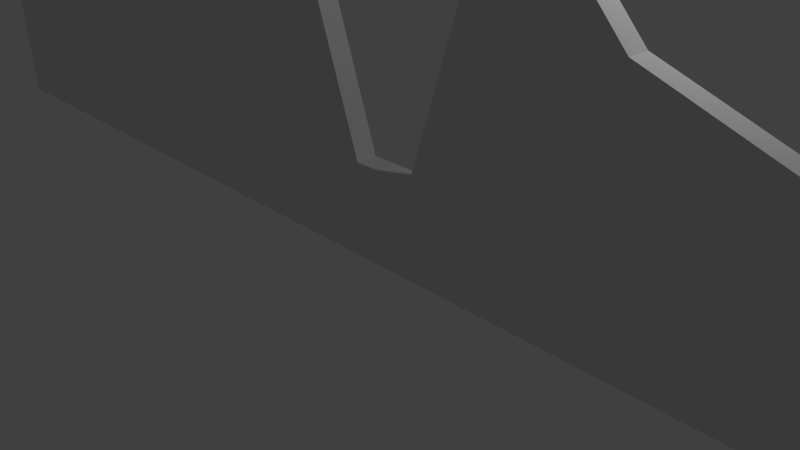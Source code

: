 # Source: Level4.blend  (saved by Blender 2.73.0; exported with 4.5.12 LTS)
import bpy
from mathutils import Matrix  # noqa: F401  (used for matrix-valued properties, if any)

bpy.ops.wm.read_factory_settings(use_empty=True)
scene = bpy.context.scene
scene.name = 'Scene'

# ---- collections
col_collection_1 = bpy.data.collections.new('Collection 1'); scene.collection.children.link(col_collection_1)

# ---- materials (node trees are filled in below, after node groups)
mat_material = bpy.data.materials.new('Material')
mat_material.alpha_threshold = 0.0
mat_material.use_transparent_shadow = False
mat_material.roughness = 0.5
mat_material.line_color = (0.0, 0.0, 0.0, 1.0)

# ---- material node trees

# ---- world
world_world = bpy.data.worlds.new('World'); scene.world = world_world
world_world.color = (0.05088, 0.05088, 0.05088)
world_world.use_sun_shadow = False
world_world.sun_shadow_jitter_overblur = 0.0
world_world.cycles.sampling_method = 'MANUAL'
world_world.cycles.sample_map_resolution = 256

# ---- cameras
cam_camera = bpy.data.cameras.new('Camera')
cam_camera.clip_end = 100.0
cam_camera.lens = 35.0
cam_camera.sensor_width = 32.0
cam_camera.sensor_height = 18.0
cam_camera.ortho_scale = 7.314
cam_camera.dof.focus_distance = 0.0
cam_camera.dof.aperture_fstop = 128.0

# ---- lights
light_lamp = bpy.data.lights.new('Lamp', 'POINT')
light_lamp.transmission_factor = 0.0
light_lamp.cutoff_distance = 30.0
light_lamp.energy = 100.0
light_lamp.shadow_buffer_clip_start = 1.001
light_lamp.shadow_soft_size = 0.1
light_lamp.shadow_maximum_resolution = 0.006
light_lamp.use_absolute_resolution = True
light_lamp.cycles.use_multiple_importance_sampling = False

# ---- meshes
me_cube_006 = bpy.data.meshes.new('Cube.006')
me_cube_006.from_pydata([(-1.0, -1.0, -1.0), (-1.0, 1.0, -1.0), (1.217, 1.0, -2.061), (1.217, -1.0, -2.061), (-1.036, -1.0, 2.009), (-1.036, 1.0, 2.009), (0.988, 1.0, 0.4565), (0.988, -1.0, 0.4565), (-0.4759, 1.0, 1.336), (-0.01204, 1.0, 1.207), (0.5, 1.0, 1.0), (0.5, 1.0, -1.0), (0.0, 1.0, -1.0), (-0.5, 1.0, -1.0), (0.5, -1.0, 1.0), (-0.01204, -1.0, 1.207), (-0.4759, -1.0, 1.336), (-0.5, -1.0, -1.0), (0.0, -1.0, -1.0), (0.5, -1.0, -1.0), (-1.771, -1.0, 0.82), (-2.313, -1.0, 1.863), (-1.867, -1.0, 2.312), (-1.867, 1.0, 2.312), (-2.313, 1.0, 1.863), (-1.771, 1.0, 0.82), (1.53, 1.0, -0.7682), (0.988, 1.0, -0.5435), (0.988, 1.0, -1.044), (1.53, -1.0, -0.7682), (0.988, -1.0, -0.5435), (0.988, -1.0, -1.044), (0.5, -1.0, 0.5), (0.5, -1.0, 0.0), (0.5, -1.0, -0.5), (0.0, -1.0, 0.5), (0.0, -1.0, 0.0), (0.0, -1.0, -0.5), (-0.5, -1.0, 0.5), (-0.5, -1.0, 0.0), (-0.5, -1.0, -0.5), (-0.5, 1.0, 0.5), (-0.5, 1.0, 0.0), (-0.5, 1.0, -0.5), (0.0, 1.0, 0.5), (0.0, 1.0, 0.0), (0.0, 1.0, -0.5), (0.5, 1.0, 0.5), (0.5, 1.0, 0.0), (0.5, 1.0, -0.5)], [], [(20, 25, 1, 0), (49, 28, 2, 11), (28, 31, 3, 2), (40, 20, 0, 17), (19, 11, 2, 3), (16, 8, 5, 4), (7, 6, 10, 14), (14, 10, 9, 15), (15, 9, 8, 16), (0, 1, 13, 17), (17, 13, 12, 18), (18, 12, 11, 19), (31, 34, 19, 3), (34, 37, 18, 19), (37, 40, 17, 18), (25, 43, 13, 1), (43, 46, 12, 13), (46, 49, 11, 12), (9, 10, 47, 44), (44, 47, 48, 45), (45, 48, 49, 46), (8, 9, 44, 41), (41, 44, 45, 42), (42, 45, 46, 43), (5, 8, 41, 23), (23, 41, 42, 24), (24, 42, 43, 25), (15, 16, 38, 35), (35, 38, 39, 36), (36, 39, 40, 37), (14, 15, 35, 32), (32, 35, 36, 33), (33, 36, 37, 34), (7, 14, 32, 29), (29, 32, 33, 30), (30, 33, 34, 31), (16, 4, 22, 38), (38, 22, 21, 39), (39, 21, 20, 40), (6, 7, 29, 26), (26, 29, 30, 27), (27, 30, 31, 28), (10, 6, 26, 47), (47, 26, 27, 48), (48, 27, 28, 49), (4, 5, 23, 22), (22, 23, 24, 21), (21, 24, 25, 20)])
me_cube_006.use_remesh_preserve_volume = False
me_cube_006.use_remesh_preserve_attributes = False
me_cube_006.use_mirror_vertex_groups = False
me_cube_006.update()
me_cube_005 = bpy.data.meshes.new('Cube.005')
me_cube_005.from_pydata([(0.5023, -1.0, -1.001), (0.5023, 1.0, -1.001), (1.104, 1.0, -0.1907), (1.104, -1.0, -0.1907), (-1.104, -1.0, 0.1907), (-1.104, 1.0, 0.1907), (-0.5023, 1.0, 1.001), (-0.5023, -1.0, 1.001), (-1.174, 1.0, 0.6242), (-1.335, 1.0, 1.188), (-0.8734, 1.0, 1.029), (1.154, 1.0, -0.574), (1.104, 1.0, -0.8569), (0.8533, 1.0, -0.9792), (-0.8734, -1.0, 1.029), (-1.335, -1.0, 1.188), (-1.174, -1.0, 0.6242), (0.8533, -1.0, -0.9792), (1.104, -1.0, -0.8569), (1.154, -1.0, -0.574), (-0.01966, -1.0, -0.8537), (-0.5014, -1.0, -0.5959), (-0.8227, -1.0, -0.2578), (-0.8227, 1.0, -0.2578), (-0.5014, 1.0, -0.5959), (-0.01966, 1.0, -0.8537), (-0.181, 1.0, 0.6229), (0.1904, 1.0, 0.2447), (0.622, 1.0, 0.02696), (-0.181, -1.0, 0.6229), (0.1904, -1.0, 0.2447), (0.622, -1.0, 0.02696), (-0.2511, -1.0, 0.5006), (0.1504, -1.0, 0.2026), (0.5519, -1.0, -0.09537), (-0.4015, -1.0, 0.298), (-1.36e-08, -1.0, -8.042e-09), (0.4015, -1.0, -0.298), (-0.5519, -1.0, 0.09537), (-0.1504, -1.0, -0.2026), (0.2511, -1.0, -0.5006), (-0.5519, 1.0, 0.09537), (-0.1504, 1.0, -0.2026), (0.2511, 1.0, -0.5006), (-0.4015, 1.0, 0.298), (1.552e-08, 1.0, 6.609e-09), (0.4015, 1.0, -0.298), (-0.2511, 1.0, 0.5006), (0.1504, 1.0, 0.2026), (0.5519, 1.0, -0.09537)], [], [(20, 25, 1, 0), (49, 28, 2, 11), (28, 31, 3, 2), (40, 20, 0, 17), (19, 11, 2, 3), (16, 8, 5, 4), (7, 6, 10, 14), (14, 10, 9, 15), (15, 9, 8, 16), (0, 1, 13, 17), (17, 13, 12, 18), (18, 12, 11, 19), (31, 34, 19, 3), (34, 37, 18, 19), (37, 40, 17, 18), (25, 43, 13, 1), (43, 46, 12, 13), (46, 49, 11, 12), (9, 10, 47, 44), (44, 47, 48, 45), (45, 48, 49, 46), (8, 9, 44, 41), (41, 44, 45, 42), (42, 45, 46, 43), (5, 8, 41, 23), (23, 41, 42, 24), (24, 42, 43, 25), (15, 16, 38, 35), (35, 38, 39, 36), (36, 39, 40, 37), (14, 15, 35, 32), (32, 35, 36, 33), (33, 36, 37, 34), (7, 14, 32, 29), (29, 32, 33, 30), (30, 33, 34, 31), (16, 4, 22, 38), (38, 22, 21, 39), (39, 21, 20, 40), (6, 7, 29, 26), (26, 29, 30, 27), (27, 30, 31, 28), (10, 6, 26, 47), (47, 26, 27, 48), (48, 27, 28, 49), (4, 5, 23, 22), (22, 23, 24, 21), (21, 24, 25, 20)])
me_cube_005.use_remesh_preserve_volume = False
me_cube_005.use_remesh_preserve_attributes = False
me_cube_005.use_mirror_vertex_groups = False
me_cube_005.update()
me_cube_004 = bpy.data.meshes.new('Cube.004')
me_cube_004.from_pydata([(-1.0, -1.0, -1.0), (-1.0, 1.0, -1.0), (1.0, 1.0, -1.0), (1.0, -1.0, -1.0), (-1.0, -1.0, 1.0), (-1.0, 1.0, 1.0), (1.0, 1.0, 1.0), (1.0, -1.0, 1.0), (0.0, 1.0, 0.6227), (0.0, 1.0, -0.6227), (0.0, -1.0, 0.6227), (0.0, -1.0, -0.6227), (-0.6921, -1.0, 0.0), (-0.6921, 1.0, 0.0), (0.6921, 1.0, 0.0), (0.6921, -1.0, 0.0), (0.0, -1.0, 0.0), (0.0, 1.0, 0.0)], [], [(12, 13, 1, 0), (17, 14, 2, 9), (14, 15, 3, 2), (16, 12, 0, 11), (11, 9, 2, 3), (10, 8, 5, 4), (7, 6, 8, 10), (0, 1, 9, 11), (15, 16, 11, 3), (13, 17, 9, 1), (5, 8, 17, 13), (7, 10, 16, 15), (10, 4, 12, 16), (6, 7, 15, 14), (8, 6, 14, 17), (4, 5, 13, 12)])
me_cube_004.use_remesh_preserve_volume = False
me_cube_004.use_remesh_preserve_attributes = False
me_cube_004.use_mirror_vertex_groups = False
me_cube_004.update()
me_cube_002 = bpy.data.meshes.new('Cube.002')
me_cube_002.from_pydata([(-2.773, -0.2927, -2.264), (-2.773, 0.3327, -2.264), (1.874, 0.3327, -2.713), (1.874, -0.2927, -2.713), (-2.33, -0.2927, 2.776), (-2.33, 0.3327, 2.776), (4.263, 0.3327, 2.092), (4.263, -0.2927, 2.092), (-1.489, 0.3327, 2.034), (-0.7446, 0.3327, 1.759), (6.527e-08, 0.3327, 1.709), (0.7446, 0.3327, 1.784), (1.489, 0.3327, 2.059), (1.13, 0.3327, -1.754), (0.4449, 0.3327, -2.234), (-0.3596, 0.3327, -1.754), (-1.074, 0.3327, -1.934), (-1.849, 0.3327, -1.754), (1.489, -0.2927, 2.059), (0.7446, -0.2927, 1.784), (-5.394e-08, -0.2927, 1.709), (-0.7446, -0.2927, 1.759), (-1.489, -0.2927, 2.034), (-1.849, -0.2927, -1.754), (-1.074, -0.2927, -1.934), (-0.3596, -0.2927, -1.754), (0.4449, -0.2927, -2.234), (1.13, -0.2927, -1.754), (-3.492, -0.2927, -1.549), (-2.234, -0.2927, -0.7446), (-4.451, -0.2927, -0.02997), (-4.451, -0.2927, 0.7146), (-2.234, -0.2927, 1.489), (-2.234, 0.3327, 1.489), (-4.451, 0.3327, 0.7146), (-4.451, 0.3327, -0.02997), (-2.234, 0.3327, -0.7446), (-3.492, 0.3327, -1.549), (5.72, 0.3327, -0.4652), (4.714, 0.3327, -1.301), (2.234, 0.3327, -0.4246), (2.683, 0.3327, -1.434), (1.874, 0.3327, -1.01), (5.72, -0.2927, -0.4652), (4.714, -0.2927, -1.301), (2.234, -0.2927, -0.4246), (2.683, -0.2927, -1.434), (1.874, -0.2927, -1.01), (1.489, -0.2927, 1.489), (1.489, -0.2927, 0.7446), (1.489, -0.2927, -5.96e-08), (1.489, -0.2927, -0.7446), (1.13, -0.2927, -1.01), (0.7446, -0.2927, 1.489), (0.7446, -0.2927, 0.7446), (0.7446, -0.2927, -5.96e-08), (0.7446, -0.2927, -0.7446), (0.3849, -0.2927, -1.01), (-3.974e-08, -0.2927, 1.489), (-1.987e-08, -0.2927, 0.7446), (1.776e-15, -0.2927, -5.96e-08), (1.987e-08, -0.2927, -0.7446), (-0.3596, -0.2927, -1.01), (-0.7446, -0.2927, 1.489), (-0.7446, -0.2927, 0.7446), (-0.7446, -0.2927, -5.96e-08), (-0.7446, -0.2927, -0.7446), (-1.104, -0.2927, -1.01), (-1.489, -0.2927, 1.489), (-1.489, -0.2927, 0.7446), (-1.489, -0.2927, -5.96e-08), (-1.489, -0.2927, -0.7446), (-1.849, -0.2927, -1.01), (-1.489, 0.3327, 1.489), (-1.489, 0.3327, 0.7446), (-1.489, 0.3327, -5.96e-08), (-1.489, 0.3327, -0.7446), (-1.849, 0.3327, -1.01), (-0.7446, 0.3327, 1.489), (-0.7446, 0.3327, 0.7446), (-0.7446, 0.3327, -5.96e-08), (-0.7446, 0.3327, -0.7446), (-1.104, 0.3327, -1.01), (3.974e-08, 0.3327, 1.489), (1.987e-08, 0.3327, 0.7446), (-1.776e-15, 0.3327, -5.96e-08), (-1.987e-08, 0.3327, -0.7446), (-0.3596, 0.3327, -1.01), (0.7446, 0.3327, 1.489), (0.7446, 0.3327, 0.7446), (0.7446, 0.3327, -5.96e-08), (0.7446, 0.3327, -0.7446), (0.3849, 0.3327, -1.01), (1.489, 0.3327, 1.489), (1.489, 0.3327, 0.7446), (1.489, 0.3327, -5.96e-08), (1.489, 0.3327, -0.7446), (1.13, 0.3327, -1.01)], [], [(28, 37, 1, 0), (97, 42, 2, 13), (42, 47, 3, 2), (72, 28, 0, 23), (27, 13, 2, 3), (22, 8, 5, 4), (7, 6, 12, 18), (18, 12, 11, 19), (19, 11, 10, 20), (20, 10, 9, 21), (21, 9, 8, 22), (0, 1, 17, 23), (23, 17, 16, 24), (24, 16, 15, 25), (25, 15, 14, 26), (26, 14, 13, 27), (47, 52, 27, 3), (52, 57, 26, 27), (57, 62, 25, 26), (62, 67, 24, 25), (67, 72, 23, 24), (37, 77, 17, 1), (77, 82, 16, 17), (82, 87, 15, 16), (87, 92, 14, 15), (92, 97, 13, 14), (11, 12, 93, 88), (88, 93, 94, 89), (89, 94, 95, 90), (90, 95, 96, 91), (91, 96, 97, 92), (10, 11, 88, 83), (83, 88, 89, 84), (84, 89, 90, 85), (85, 90, 91, 86), (86, 91, 92, 87), (9, 10, 83, 78), (78, 83, 84, 79), (79, 84, 85, 80), (80, 85, 86, 81), (81, 86, 87, 82), (8, 9, 78, 73), (73, 78, 79, 74), (74, 79, 80, 75), (75, 80, 81, 76), (76, 81, 82, 77), (5, 8, 73, 33), (33, 73, 74, 34), (34, 74, 75, 35), (35, 75, 76, 36), (36, 76, 77, 37), (21, 22, 68, 63), (63, 68, 69, 64), (64, 69, 70, 65), (65, 70, 71, 66), (66, 71, 72, 67), (20, 21, 63, 58), (58, 63, 64, 59), (59, 64, 65, 60), (60, 65, 66, 61), (61, 66, 67, 62), (19, 20, 58, 53), (53, 58, 59, 54), (54, 59, 60, 55), (55, 60, 61, 56), (56, 61, 62, 57), (18, 19, 53, 48), (48, 53, 54, 49), (49, 54, 55, 50), (50, 55, 56, 51), (51, 56, 57, 52), (7, 18, 48, 43), (43, 48, 49, 44), (44, 49, 50, 45), (45, 50, 51, 46), (46, 51, 52, 47), (22, 4, 32, 68), (68, 32, 31, 69), (69, 31, 30, 70), (70, 30, 29, 71), (71, 29, 28, 72), (6, 7, 43, 38), (38, 43, 44, 39), (39, 44, 45, 40), (40, 45, 46, 41), (41, 46, 47, 42), (12, 6, 38, 93), (93, 38, 39, 94), (94, 39, 40, 95), (95, 40, 41, 96), (96, 41, 42, 97), (4, 5, 33, 32), (32, 33, 34, 31), (31, 34, 35, 30), (30, 35, 36, 29), (29, 36, 37, 28)])
me_cube_002.use_remesh_preserve_volume = False
me_cube_002.use_remesh_preserve_attributes = False
me_cube_002.use_mirror_vertex_groups = False
me_cube_002.update()
me_cube = bpy.data.meshes.new('Cube')
me_cube.from_pydata([(9.999, 0.1471, 0.0009985), (9.999, -0.1471, 0.0009985), (-9.999, -0.1471, 0.0009985), (-9.999, 0.1471, 0.0009985), (9.999, 0.1471, 20.0), (9.999, -0.1471, 20.0), (-9.999, -0.1471, 20.0), (-9.999, 0.1471, 20.0), (7.007, -0.1471, 1.951), (7.085, -0.1471, 2.315), (7.239, -0.1471, 2.722), (7.152, -0.1471, 3.417), (6.321, -0.1471, 5.179), (7.906, -0.1471, 11.66), (4.423, -0.1471, 13.37), (4.423, -0.1471, 14.39), (4.508, -0.1471, 18.34), (3.522, -0.1471, 15.4), (2.735, -0.1471, 17.47), (1.784, -0.1471, 14.59), (0.8199, -0.1471, 15.4), (-0.008502, -0.1471, 16.28), (-0.9816, -0.1471, 15.4), (-1.771, -0.1471, 17.37), (-2.783, -0.1471, 15.4), (-3.801, -0.1471, 18.33), (-3.684, -0.1471, 14.39), (-3.954, -0.1471, 13.0), (-7.356, -0.1471, 13.6), (-5.95, -0.1471, 7.946), (-7.676, -0.1471, 5.584), (-7.459, -0.1471, 4.464), (-6.811, -0.1471, 4.207), (-4.708, -0.1471, 5.77), (-2.244, -0.1471, 5.88), (-1.936, -0.1471, 3.452), (-0.9816, -0.1471, 3.992), (-0.08082, -0.1471, 1.289), (0.8199, -0.1471, 1.289), (1.721, -0.1471, 3.992), (2.623, -0.1471, 4.318), (3.518, -0.1471, 3.301), (7.007, 0.1471, 1.951), (7.085, 0.1471, 2.315), (7.239, 0.1471, 2.722), (7.152, 0.1471, 3.417), (6.321, 0.1471, 5.179), (7.906, 0.1471, 11.66), (4.423, 0.1471, 13.37), (4.423, 0.1471, 14.39), (4.508, 0.1471, 18.34), (3.522, 0.1471, 15.4), (2.735, 0.1471, 17.47), (1.784, 0.1471, 14.59), (0.8199, 0.1471, 15.4), (-0.008504, 0.1471, 16.28), (-0.9816, 0.1471, 15.4), (-1.771, 0.1471, 17.37), (-2.783, 0.1471, 15.4), (-3.801, 0.1471, 18.33), (-3.684, 0.1471, 14.39), (-3.954, 0.1471, 13.0), (-7.356, 0.1471, 13.6), (-5.95, 0.1471, 7.946), (-7.676, 0.1471, 5.584), (-7.459, 0.1471, 4.464), (-6.811, 0.1471, 4.207), (-4.708, 0.1471, 5.77), (-2.244, 0.1471, 5.88), (-1.936, 0.1471, 3.452), (-0.9816, 0.1471, 3.992), (-0.08082, 0.1471, 1.289), (0.8199, 0.1471, 1.289), (1.721, 0.1471, 3.992), (2.623, 0.1471, 4.318), (3.518, 0.1471, 3.301)], [], [(0, 1, 2, 3), (4, 7, 6, 5), (0, 4, 5, 1), (1, 5, 6, 25, 24, 23, 22, 21, 20, 19, 18, 17, 16, 15, 14, 13, 12, 11, 10, 9, 8), (2, 6, 7, 3), (2, 1, 8, 41, 40, 39, 38, 37, 36, 35, 34, 33, 32, 31, 30, 29, 28, 27, 26, 25, 6), (4, 0, 42, 43, 44, 45, 46, 47, 48, 49, 50, 51, 52, 53, 54, 55, 56, 57, 58, 59, 7), (0, 3, 7, 59, 60, 61, 62, 63, 64, 65, 66, 67, 68, 69, 70, 71, 72, 73, 74, 75, 42), (39, 40, 74, 73), (40, 41, 75, 74), (38, 39, 73, 72), (37, 38, 72, 71), (36, 37, 71, 70), (35, 36, 70, 69), (34, 35, 69, 68), (33, 34, 68, 67), (32, 33, 67, 66), (31, 32, 66, 65), (30, 31, 65, 64), (29, 30, 64, 63), (28, 29, 63, 62), (41, 8, 42, 75), (8, 9, 43, 42), (9, 10, 44, 43), (10, 11, 45, 44), (11, 12, 46, 45), (12, 13, 47, 46), (13, 14, 48, 47), (14, 15, 49, 48), (15, 16, 50, 49), (16, 17, 51, 50), (17, 18, 52, 51), (18, 19, 53, 52), (19, 20, 54, 53), (20, 21, 55, 54), (21, 22, 56, 55), (22, 23, 57, 56), (23, 24, 58, 57), (24, 25, 59, 58), (26, 60, 59, 25), (26, 27, 61, 60), (27, 28, 62, 61)])
me_cube.materials.append(mat_material)
me_cube.use_remesh_preserve_volume = False
me_cube.use_remesh_preserve_attributes = False
me_cube.use_mirror_vertex_groups = False
me_cube.update()

# ---- objects
ob_cube_004 = bpy.data.objects.new('Cube.004', me_cube_006)
ob_cube_003 = bpy.data.objects.new('Cube.003', me_cube_005)
ob_cube_002 = bpy.data.objects.new('Cube.002', me_cube_004)
ob_cube_001 = bpy.data.objects.new('Cube.001', me_cube_002)
ob_cube = bpy.data.objects.new('Cube', me_cube)
ob_lamp = bpy.data.objects.new('Lamp', light_lamp)
ob_camera = bpy.data.objects.new('Camera', cam_camera)

# ---- transforms, parenting, visibility, modifiers, constraints
ob_cube_004.location = (0.2692, 0.0002051, 13.46)
ob_cube_004.scale = (1.0, 0.148, 0.4653)
ob_cube_004.lineart.crease_threshold = 0.0
ob_cube_003.location = (0.1327, 0.002543, 5.683)
ob_cube_003.scale = (1.0, 0.1349, 1.0)
ob_cube_003.lineart.crease_threshold = 0.0
ob_cube_002.location = (4.022, -0.008658, 6.006)
ob_cube_002.rotation_euler = (9.574e-09, 0.3668, 5.162e-08)
ob_cube_002.scale = (1.0, 0.16, 1.0)
ob_cube_002.lineart.crease_threshold = 0.0
ob_cube_001.location = (0.1958, -0.015, 9.654)
ob_cube_001.scale = (1.0, 0.462, 1.0)
ob_cube_001.lineart.crease_threshold = 0.0
ob_cube.location = (0.0, 0.0, 0.0)
ob_cube.lock_rotations_4d = False
ob_cube.empty_display_type = 'ARROWS'
ob_cube.lineart.crease_threshold = 0.0
ob_lamp.location = (4.076, 1.005, 5.904)
ob_lamp.rotation_euler = (0.6503, 0.05522, 1.866)
ob_lamp.lock_rotations_4d = False
ob_lamp.empty_display_type = 'ARROWS'
ob_lamp.color = (0.0, 0.0, 0.0, 0.0)
ob_lamp.lineart.crease_threshold = 0.0
ob_camera.location = (7.481, -6.508, 5.344)
ob_camera.rotation_euler = (1.109, 0.01082, 0.8149)
ob_camera.lock_rotations_4d = False
ob_camera.empty_display_type = 'ARROWS'
ob_camera.color = (0.0, 0.0, 0.0, 0.0)
ob_camera.display_type = 'WIRE'
ob_camera.lineart.crease_threshold = 0.0

# ---- collection membership
col_collection_1.objects.link(ob_cube_004)
col_collection_1.objects.link(ob_cube_003)
col_collection_1.objects.link(ob_cube_002)
col_collection_1.objects.link(ob_cube_001)
col_collection_1.objects.link(ob_cube)
col_collection_1.objects.link(ob_lamp)
col_collection_1.objects.link(ob_camera)

# ---- scene / render settings (as saved in the file)
scene.camera = ob_camera
scene.frame_start = 1; scene.frame_end = 250; scene.frame_set(24)
scene.render.engine = 'BLENDER_EEVEE_NEXT'
scene.render.resolution_percentage = 50
scene.render.dither_intensity = 0.0
scene.cycles.use_denoising = False
scene.cycles.samples = 10
scene.cycles.sampling_pattern = 'TABULATED_SOBOL'
scene.cycles.light_sampling_threshold = 0.0
scene.cycles.use_adaptive_sampling = False
scene.cycles.use_light_tree = False
scene.cycles.blur_glossy = 0.0
scene.cycles.pixel_filter_type = 'GAUSSIAN'
scene.cycles.sample_clamp_indirect = 0.0
scene.view_settings.view_transform = 'Standard'
bpy.context.view_layer.update()
